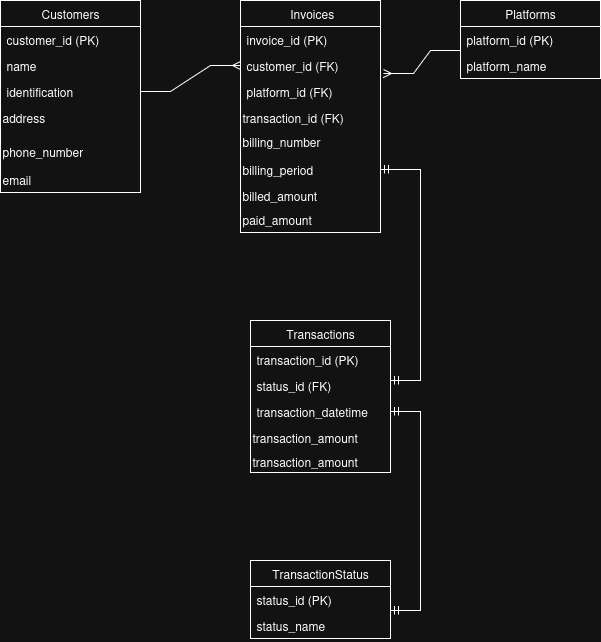

The diagram above was exported from draw.io. Its source (the exported page's mxGraphModel, read from the mxfile embedded in the PNG):
<mxGraphModel dx="1478" dy="795" grid="1" gridSize="10" guides="1" tooltips="1" connect="1" arrows="1" fold="1" page="1" pageScale="1" pageWidth="2336" pageHeight="1654" math="0" shadow="0">
  <root>
    <mxCell id="0" />
    <mxCell id="1" parent="0" />
    <mxCell id="QmIHcOc0a-Lqk_o79LBu-19" value="Customers" style="swimlane;fontStyle=0;childLayout=stackLayout;horizontal=1;startSize=26;fillColor=none;horizontalStack=0;resizeParent=1;resizeParentMax=0;resizeLast=0;collapsible=1;marginBottom=0;whiteSpace=wrap;html=1;" vertex="1" parent="1">
      <mxGeometry x="540" y="40" width="140" height="192" as="geometry" />
    </mxCell>
    <mxCell id="QmIHcOc0a-Lqk_o79LBu-20" value="customer_id (PK)" style="text;strokeColor=none;fillColor=none;align=left;verticalAlign=top;spacingLeft=4;spacingRight=4;overflow=hidden;rotatable=0;points=[[0,0.5],[1,0.5]];portConstraint=eastwest;whiteSpace=wrap;html=1;" vertex="1" parent="QmIHcOc0a-Lqk_o79LBu-19">
      <mxGeometry y="26" width="140" height="26" as="geometry" />
    </mxCell>
    <mxCell id="QmIHcOc0a-Lqk_o79LBu-21" value="name" style="text;strokeColor=none;fillColor=none;align=left;verticalAlign=top;spacingLeft=4;spacingRight=4;overflow=hidden;rotatable=0;points=[[0,0.5],[1,0.5]];portConstraint=eastwest;whiteSpace=wrap;html=1;" vertex="1" parent="QmIHcOc0a-Lqk_o79LBu-19">
      <mxGeometry y="52" width="140" height="26" as="geometry" />
    </mxCell>
    <mxCell id="QmIHcOc0a-Lqk_o79LBu-22" value="identification" style="text;strokeColor=none;fillColor=none;align=left;verticalAlign=top;spacingLeft=4;spacingRight=4;overflow=hidden;rotatable=0;points=[[0,0.5],[1,0.5]];portConstraint=eastwest;whiteSpace=wrap;html=1;" vertex="1" parent="QmIHcOc0a-Lqk_o79LBu-19">
      <mxGeometry y="78" width="140" height="26" as="geometry" />
    </mxCell>
    <mxCell id="QmIHcOc0a-Lqk_o79LBu-23" value="address" style="text;whiteSpace=wrap;" vertex="1" parent="QmIHcOc0a-Lqk_o79LBu-19">
      <mxGeometry y="104" width="140" height="34" as="geometry" />
    </mxCell>
    <mxCell id="QmIHcOc0a-Lqk_o79LBu-24" value="phone_number" style="text;whiteSpace=wrap;" vertex="1" parent="QmIHcOc0a-Lqk_o79LBu-19">
      <mxGeometry y="138" width="140" height="28" as="geometry" />
    </mxCell>
    <mxCell id="QmIHcOc0a-Lqk_o79LBu-26" value="email" style="text;whiteSpace=wrap;" vertex="1" parent="QmIHcOc0a-Lqk_o79LBu-19">
      <mxGeometry y="166" width="140" height="26" as="geometry" />
    </mxCell>
    <mxCell id="QmIHcOc0a-Lqk_o79LBu-27" value="Platforms" style="swimlane;fontStyle=0;childLayout=stackLayout;horizontal=1;startSize=26;fillColor=none;horizontalStack=0;resizeParent=1;resizeParentMax=0;resizeLast=0;collapsible=1;marginBottom=0;whiteSpace=wrap;html=1;" vertex="1" parent="1">
      <mxGeometry x="1000" y="40" width="140" height="78" as="geometry" />
    </mxCell>
    <mxCell id="QmIHcOc0a-Lqk_o79LBu-28" value="platform_id (PK)" style="text;strokeColor=none;fillColor=none;align=left;verticalAlign=top;spacingLeft=4;spacingRight=4;overflow=hidden;rotatable=0;points=[[0,0.5],[1,0.5]];portConstraint=eastwest;whiteSpace=wrap;html=1;" vertex="1" parent="QmIHcOc0a-Lqk_o79LBu-27">
      <mxGeometry y="26" width="140" height="26" as="geometry" />
    </mxCell>
    <mxCell id="QmIHcOc0a-Lqk_o79LBu-29" value="platform_name" style="text;strokeColor=none;fillColor=none;align=left;verticalAlign=top;spacingLeft=4;spacingRight=4;overflow=hidden;rotatable=0;points=[[0,0.5],[1,0.5]];portConstraint=eastwest;whiteSpace=wrap;html=1;" vertex="1" parent="QmIHcOc0a-Lqk_o79LBu-27">
      <mxGeometry y="52" width="140" height="26" as="geometry" />
    </mxCell>
    <mxCell id="QmIHcOc0a-Lqk_o79LBu-31" value="TransactionStatus" style="swimlane;fontStyle=0;childLayout=stackLayout;horizontal=1;startSize=26;fillColor=none;horizontalStack=0;resizeParent=1;resizeParentMax=0;resizeLast=0;collapsible=1;marginBottom=0;whiteSpace=wrap;html=1;" vertex="1" parent="1">
      <mxGeometry x="790" y="600" width="140" height="78" as="geometry" />
    </mxCell>
    <mxCell id="QmIHcOc0a-Lqk_o79LBu-32" value="status_id (PK)" style="text;strokeColor=none;fillColor=none;align=left;verticalAlign=top;spacingLeft=4;spacingRight=4;overflow=hidden;rotatable=0;points=[[0,0.5],[1,0.5]];portConstraint=eastwest;whiteSpace=wrap;html=1;" vertex="1" parent="QmIHcOc0a-Lqk_o79LBu-31">
      <mxGeometry y="26" width="140" height="26" as="geometry" />
    </mxCell>
    <mxCell id="QmIHcOc0a-Lqk_o79LBu-33" value="status_name" style="text;strokeColor=none;fillColor=none;align=left;verticalAlign=top;spacingLeft=4;spacingRight=4;overflow=hidden;rotatable=0;points=[[0,0.5],[1,0.5]];portConstraint=eastwest;whiteSpace=wrap;html=1;" vertex="1" parent="QmIHcOc0a-Lqk_o79LBu-31">
      <mxGeometry y="52" width="140" height="26" as="geometry" />
    </mxCell>
    <mxCell id="QmIHcOc0a-Lqk_o79LBu-34" value="Transactions" style="swimlane;fontStyle=0;childLayout=stackLayout;horizontal=1;startSize=26;fillColor=none;horizontalStack=0;resizeParent=1;resizeParentMax=0;resizeLast=0;collapsible=1;marginBottom=0;whiteSpace=wrap;html=1;" vertex="1" parent="1">
      <mxGeometry x="790" y="360" width="140" height="152" as="geometry" />
    </mxCell>
    <mxCell id="QmIHcOc0a-Lqk_o79LBu-35" value="transaction_id (PK)" style="text;strokeColor=none;fillColor=none;align=left;verticalAlign=top;spacingLeft=4;spacingRight=4;overflow=hidden;rotatable=0;points=[[0,0.5],[1,0.5]];portConstraint=eastwest;whiteSpace=wrap;html=1;" vertex="1" parent="QmIHcOc0a-Lqk_o79LBu-34">
      <mxGeometry y="26" width="140" height="26" as="geometry" />
    </mxCell>
    <mxCell id="QmIHcOc0a-Lqk_o79LBu-36" value="status_id (FK)" style="text;strokeColor=none;fillColor=none;align=left;verticalAlign=top;spacingLeft=4;spacingRight=4;overflow=hidden;rotatable=0;points=[[0,0.5],[1,0.5]];portConstraint=eastwest;whiteSpace=wrap;html=1;" vertex="1" parent="QmIHcOc0a-Lqk_o79LBu-34">
      <mxGeometry y="52" width="140" height="26" as="geometry" />
    </mxCell>
    <mxCell id="QmIHcOc0a-Lqk_o79LBu-37" value="transaction_datetime" style="text;strokeColor=none;fillColor=none;align=left;verticalAlign=top;spacingLeft=4;spacingRight=4;overflow=hidden;rotatable=0;points=[[0,0.5],[1,0.5]];portConstraint=eastwest;whiteSpace=wrap;html=1;" vertex="1" parent="QmIHcOc0a-Lqk_o79LBu-34">
      <mxGeometry y="78" width="140" height="26" as="geometry" />
    </mxCell>
    <mxCell id="QmIHcOc0a-Lqk_o79LBu-56" value="transaction_amount" style="text;whiteSpace=wrap;" vertex="1" parent="QmIHcOc0a-Lqk_o79LBu-34">
      <mxGeometry y="104" width="140" height="24" as="geometry" />
    </mxCell>
    <mxCell id="QmIHcOc0a-Lqk_o79LBu-38" value="transaction_amount" style="text;whiteSpace=wrap;" vertex="1" parent="QmIHcOc0a-Lqk_o79LBu-34">
      <mxGeometry y="128" width="140" height="24" as="geometry" />
    </mxCell>
    <mxCell id="QmIHcOc0a-Lqk_o79LBu-39" value="&amp;nbsp;Invoices" style="swimlane;fontStyle=0;childLayout=stackLayout;horizontal=1;startSize=26;fillColor=none;horizontalStack=0;resizeParent=1;resizeParentMax=0;resizeLast=0;collapsible=1;marginBottom=0;whiteSpace=wrap;html=1;" vertex="1" parent="1">
      <mxGeometry x="780" y="40" width="140" height="232" as="geometry" />
    </mxCell>
    <mxCell id="QmIHcOc0a-Lqk_o79LBu-40" value="invoice_id (PK)" style="text;strokeColor=none;fillColor=none;align=left;verticalAlign=top;spacingLeft=4;spacingRight=4;overflow=hidden;rotatable=0;points=[[0,0.5],[1,0.5]];portConstraint=eastwest;whiteSpace=wrap;html=1;" vertex="1" parent="QmIHcOc0a-Lqk_o79LBu-39">
      <mxGeometry y="26" width="140" height="26" as="geometry" />
    </mxCell>
    <mxCell id="QmIHcOc0a-Lqk_o79LBu-41" value="customer_id (FK)" style="text;strokeColor=none;fillColor=none;align=left;verticalAlign=top;spacingLeft=4;spacingRight=4;overflow=hidden;rotatable=0;points=[[0,0.5],[1,0.5]];portConstraint=eastwest;whiteSpace=wrap;html=1;" vertex="1" parent="QmIHcOc0a-Lqk_o79LBu-39">
      <mxGeometry y="52" width="140" height="26" as="geometry" />
    </mxCell>
    <mxCell id="QmIHcOc0a-Lqk_o79LBu-42" value="platform_id (FK)" style="text;strokeColor=none;fillColor=none;align=left;verticalAlign=top;spacingLeft=4;spacingRight=4;overflow=hidden;rotatable=0;points=[[0,0.5],[1,0.5]];portConstraint=eastwest;whiteSpace=wrap;html=1;" vertex="1" parent="QmIHcOc0a-Lqk_o79LBu-39">
      <mxGeometry y="78" width="140" height="26" as="geometry" />
    </mxCell>
    <mxCell id="QmIHcOc0a-Lqk_o79LBu-43" value="transaction_id (FK)" style="text;whiteSpace=wrap;" vertex="1" parent="QmIHcOc0a-Lqk_o79LBu-39">
      <mxGeometry y="104" width="140" height="24" as="geometry" />
    </mxCell>
    <mxCell id="QmIHcOc0a-Lqk_o79LBu-44" value="billing_number" style="text;whiteSpace=wrap;" vertex="1" parent="QmIHcOc0a-Lqk_o79LBu-39">
      <mxGeometry y="128" width="140" height="28" as="geometry" />
    </mxCell>
    <mxCell id="QmIHcOc0a-Lqk_o79LBu-45" value="billing_period" style="text;whiteSpace=wrap;" vertex="1" parent="QmIHcOc0a-Lqk_o79LBu-39">
      <mxGeometry y="156" width="140" height="26" as="geometry" />
    </mxCell>
    <mxCell id="QmIHcOc0a-Lqk_o79LBu-46" value="billed_amount" style="text;whiteSpace=wrap;" vertex="1" parent="QmIHcOc0a-Lqk_o79LBu-39">
      <mxGeometry y="182" width="140" height="24" as="geometry" />
    </mxCell>
    <mxCell id="QmIHcOc0a-Lqk_o79LBu-47" value="paid_amount" style="text;whiteSpace=wrap;" vertex="1" parent="QmIHcOc0a-Lqk_o79LBu-39">
      <mxGeometry y="206" width="140" height="26" as="geometry" />
    </mxCell>
    <mxCell id="QmIHcOc0a-Lqk_o79LBu-50" value="" style="edgeStyle=entityRelationEdgeStyle;fontSize=12;html=1;endArrow=ERmany;rounded=0;exitX=1;exitY=0.5;exitDx=0;exitDy=0;entryX=0;entryY=0.5;entryDx=0;entryDy=0;" edge="1" parent="1" source="QmIHcOc0a-Lqk_o79LBu-22" target="QmIHcOc0a-Lqk_o79LBu-41">
      <mxGeometry width="100" height="100" relative="1" as="geometry">
        <mxPoint x="1070" y="380" as="sourcePoint" />
        <mxPoint x="1170" y="280" as="targetPoint" />
      </mxGeometry>
    </mxCell>
    <mxCell id="QmIHcOc0a-Lqk_o79LBu-52" value="" style="edgeStyle=entityRelationEdgeStyle;fontSize=12;html=1;endArrow=ERmany;rounded=0;entryX=1.021;entryY=0.808;entryDx=0;entryDy=0;entryPerimeter=0;exitX=0;exitY=0.923;exitDx=0;exitDy=0;exitPerimeter=0;" edge="1" parent="1" source="QmIHcOc0a-Lqk_o79LBu-28" target="QmIHcOc0a-Lqk_o79LBu-41">
      <mxGeometry width="100" height="100" relative="1" as="geometry">
        <mxPoint x="1160" y="380" as="sourcePoint" />
        <mxPoint x="950" y="520" as="targetPoint" />
      </mxGeometry>
    </mxCell>
    <mxCell id="QmIHcOc0a-Lqk_o79LBu-55" value="" style="edgeStyle=entityRelationEdgeStyle;fontSize=12;html=1;endArrow=ERmandOne;startArrow=ERmandOne;rounded=0;entryX=1;entryY=0.5;entryDx=0;entryDy=0;" edge="1" parent="1" target="QmIHcOc0a-Lqk_o79LBu-37">
      <mxGeometry width="100" height="100" relative="1" as="geometry">
        <mxPoint x="930" y="650" as="sourcePoint" />
        <mxPoint x="990" y="451" as="targetPoint" />
        <Array as="points">
          <mxPoint x="940" y="500" />
          <mxPoint x="920" y="600" />
          <mxPoint x="930" y="558" />
        </Array>
      </mxGeometry>
    </mxCell>
    <mxCell id="QmIHcOc0a-Lqk_o79LBu-57" value="" style="edgeStyle=entityRelationEdgeStyle;fontSize=12;html=1;endArrow=ERmandOne;startArrow=ERmandOne;rounded=0;entryX=1;entryY=0.5;entryDx=0;entryDy=0;" edge="1" parent="1" target="QmIHcOc0a-Lqk_o79LBu-45">
      <mxGeometry width="100" height="100" relative="1" as="geometry">
        <mxPoint x="930" y="420" as="sourcePoint" />
        <mxPoint x="980" y="220" as="targetPoint" />
        <Array as="points">
          <mxPoint x="1000" y="269" />
          <mxPoint x="980" y="369" />
          <mxPoint x="990" y="327" />
        </Array>
      </mxGeometry>
    </mxCell>
  </root>
</mxGraphModel>